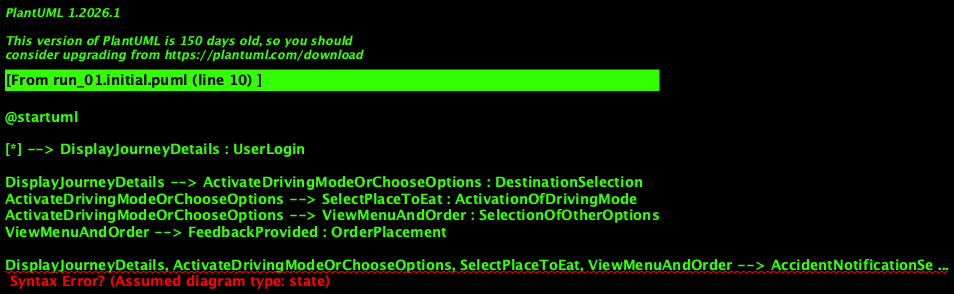

The diagram above was rendered by PlantUML. Its source (embedded in the PNG):
@startuml

[*] --> DisplayJourneyDetails : UserLogin

DisplayJourneyDetails --> ActivateDrivingModeOrChooseOptions : DestinationSelection
ActivateDrivingModeOrChooseOptions --> SelectPlaceToEat : ActivationOfDrivingMode
ActivateDrivingModeOrChooseOptions --> ViewMenuAndOrder : SelectionOfOtherOptions
ViewMenuAndOrder --> FeedbackProvided : OrderPlacement

DisplayJourneyDetails, ActivateDrivingModeOrChooseOptions, SelectPlaceToEat, ViewMenuAndOrder --> AccidentNotificationSent : AccidentOccurrence

allstates --> FeedbackProvided : JourneyCompletion

@enduml